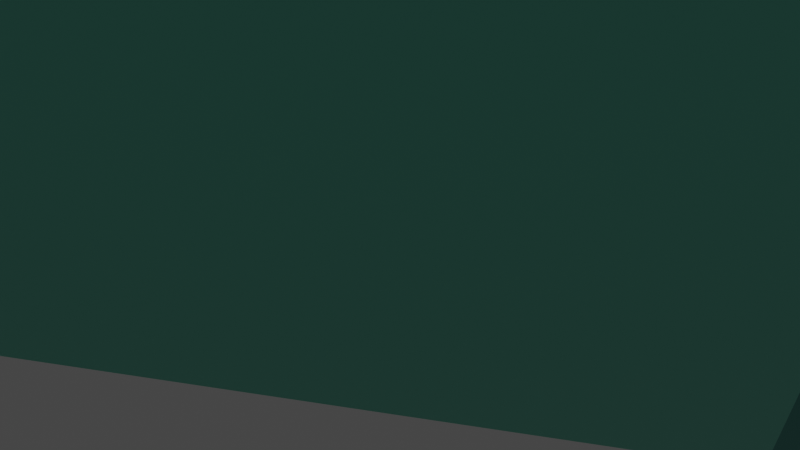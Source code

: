 # Source: J72.RombicosidodecaedroGiroide.blend  (saved by Blender 3.2.14; exported with 4.5.12 LTS)
import bpy
from mathutils import Matrix  # noqa: F401  (used for matrix-valued properties, if any)

bpy.ops.wm.read_factory_settings(use_empty=True)
scene = bpy.context.scene
scene.name = 'Scene'

# ---- collections
col_collection = bpy.data.collections.new('Collection'); scene.collection.children.link(col_collection)

# ---- materials (node trees are filled in below, after node groups)
mat_pentagono_rombicosidodecaedro = bpy.data.materials.new('PENTAGONO ROMBICOSIDODECAEDRO')
mat_pentagono_rombicosidodecaedro.use_transparent_shadow = False
mat_cuadro_rombicosidodecaedro = bpy.data.materials.new('CUADRO ROMBICOSIDODECAEDRO')
mat_cuadro_rombicosidodecaedro.use_transparent_shadow = False
mat_triangulo_rombicosidodecaedro = bpy.data.materials.new('TRIANGULO ROMBICOSIDODECAEDRO')
mat_triangulo_rombicosidodecaedro.use_transparent_shadow = False

# ---- material node trees
mat_pentagono_rombicosidodecaedro.use_nodes = True; mat_pentagono_rombicosidodecaedro.node_tree.nodes.clear()
_N = mat_pentagono_rombicosidodecaedro.node_tree.nodes; _L = mat_pentagono_rombicosidodecaedro.node_tree.links
n0 = _N.new('ShaderNodeBsdfPrincipled'); n0.name = 'Principled BSDF'; n0.location = (10, 300)
n0.distribution = 'GGX'
n0.subsurface_method = 'RANDOM_WALK_SKIN'
n0.inputs[0].default_value = (0.4621, 0.8308, 0.6654, 1.0)
n0.inputs[1].default_value = 1.0
n0.inputs[3].default_value = 1.45
n0.inputs[27].default_value = (0.0, 0.0, 0.0, 1.0)
n0.inputs[28].default_value = 1.0
n1 = _N.new('ShaderNodeOutputMaterial'); n1.name = 'Material Output'; n1.location = (300, 300)
_L.new(n0.outputs[0], n1.inputs[0])
n1.is_active_output = True
mat_cuadro_rombicosidodecaedro.use_nodes = True; mat_cuadro_rombicosidodecaedro.node_tree.nodes.clear()
_N = mat_cuadro_rombicosidodecaedro.node_tree.nodes; _L = mat_cuadro_rombicosidodecaedro.node_tree.links
n0 = _N.new('ShaderNodeBsdfPrincipled'); n0.name = 'Principled BSDF'; n0.location = (10, 300)
n0.distribution = 'GGX'
n0.subsurface_method = 'RANDOM_WALK_SKIN'
n0.inputs[0].default_value = (0.04373, 0.3663, 0.305, 1.0)
n0.inputs[1].default_value = 1.0
n0.inputs[3].default_value = 1.45
n0.inputs[27].default_value = (0.0, 0.0, 0.0, 1.0)
n0.inputs[28].default_value = 1.0
n1 = _N.new('ShaderNodeOutputMaterial'); n1.name = 'Material Output'; n1.location = (300, 300)
_L.new(n0.outputs[0], n1.inputs[0])
n1.is_active_output = True
mat_triangulo_rombicosidodecaedro.use_nodes = True; mat_triangulo_rombicosidodecaedro.node_tree.nodes.clear()
_N = mat_triangulo_rombicosidodecaedro.node_tree.nodes; _L = mat_triangulo_rombicosidodecaedro.node_tree.links
n0 = _N.new('ShaderNodeBsdfPrincipled'); n0.name = 'Principled BSDF'; n0.location = (10, 300)
n0.distribution = 'GGX'
n0.subsurface_method = 'RANDOM_WALK_SKIN'
n0.inputs[0].default_value = (0.2051, 0.7305, 0.5647, 1.0)
n0.inputs[1].default_value = 1.0
n0.inputs[3].default_value = 1.45
n0.inputs[27].default_value = (0.0, 0.0, 0.0, 1.0)
n0.inputs[28].default_value = 1.0
n1 = _N.new('ShaderNodeOutputMaterial'); n1.name = 'Material Output'; n1.location = (300, 300)
_L.new(n0.outputs[0], n1.inputs[0])
n1.is_active_output = True

# ---- world
world_world = bpy.data.worlds.new('World'); scene.world = world_world
world_world.use_nodes = True; world_world.node_tree.nodes.clear()
_N = world_world.node_tree.nodes; _L = world_world.node_tree.links
n0 = _N.new('ShaderNodeOutputWorld'); n0.name = 'World Output'; n0.location = (300, 300)
n1 = _N.new('ShaderNodeBackground'); n1.name = 'Background'; n1.location = (10, 300)
n1.inputs[0].default_value = (0.05088, 0.05088, 0.05088, 1.0)
_L.new(n1.outputs[0], n0.inputs[0])
n0.is_active_output = True
world_world.color = (0.05088, 0.05088, 0.05088)
world_world.use_sun_shadow = False
world_world.sun_shadow_jitter_overblur = 0.0

# ---- cameras
cam_camera = bpy.data.cameras.new('Camera')
cam_camera.clip_end = 100.0
cam_camera.ortho_scale = 7.314

# ---- lights
light_light = bpy.data.lights.new('Light', 'POINT')
light_light.transmission_factor = 0.0
light_light.energy = 1000.0
light_light.shadow_soft_size = 0.1
light_light.shadow_maximum_resolution = 0.006
light_light.use_absolute_resolution = True

# ---- meshes
me_j72_rombicosidodecaedrogiroide = bpy.data.meshes.new('J72.RombicosidodecaedroGiroide')
me_j72_rombicosidodecaedrogiroide.from_pydata([(3.859, -3.623, 8.484), (7.483, 2.239, 6.245), (1.62, 0.0, 9.868), (-2.239, -2.239, 9.485), (-2.239, 2.239, 9.485), (-8.101, 0.0, 5.862), (8.101, 0.0, -5.862), (2.239, -2.239, -9.485), (2.239, 2.239, -9.485), (-2.239, 2.239, -9.485), (-3.623, 7.246, -5.862), (2.239, 9.485, -2.239), (3.623, 7.246, -5.862), (-2.239, -2.239, -9.485), (-8.101, 0.0, -5.862), (2.239, 9.485, 2.239), (-3.623, 7.246, 5.862), (3.623, 7.246, 5.862), (7.246, 5.862, 3.623), (9.485, 2.239, 2.239), (3.859, 3.623, 8.484), (0.0, 5.862, 8.101), (5.862, 8.101, 0.0), (9.485, -2.239, 2.239), (7.246, 5.862, -3.623), (7.483, -2.239, 6.245), (3.623, -7.246, 5.862), (0.0, 5.862, -8.101), (-2.239, 9.485, 2.239), (9.485, 2.239, -2.239), (-7.246, 5.862, 3.623), (5.862, 3.623, -7.246), (-2.239, 9.485, -2.239), (9.485, -2.239, -2.239), (5.862, -8.101, 0.0), (-7.246, 5.862, -3.623), (5.862, -3.623, -7.246), (3.623, -7.246, -5.862), (2.239, -9.485, 2.239), (-3.623, -7.246, 5.862), (-9.485, 2.239, 2.239), (7.246, -5.862, 3.623), (-5.862, 3.623, 7.246), (0.0, -5.862, 8.101), (-5.862, 8.101, 0.0), (2.239, -9.485, -2.239), (-3.623, -7.246, -5.862), (-9.485, -2.239, 2.239), (7.246, -5.862, -3.623), (-5.862, -3.623, 7.246), (0.0, -5.862, -8.101), (-2.239, -9.485, 2.239), (-5.862, -8.101, 0.0), (-9.485, 2.239, -2.239), (-7.246, -5.862, 3.623), (-5.862, 3.623, -7.246), (-2.239, -9.485, -2.239), (-9.485, -2.239, -2.239), (-7.246, -5.862, -3.623), (-5.862, -3.623, -7.246)], [], [(0, 1, 2), (3, 2, 4), (3, 0, 2), (3, 4, 5), (6, 7, 8), (9, 8, 7), (10, 11, 12), (13, 9, 7), (13, 14, 9), (15, 16, 17), (18, 1, 19), (18, 15, 17), (18, 17, 1), (20, 2, 1), (20, 4, 2), (20, 1, 17), (21, 17, 16), (21, 16, 4), (21, 4, 20), (21, 20, 17), (22, 11, 15), (22, 12, 11), (22, 15, 18), (22, 18, 19), (23, 19, 1), (24, 12, 22), (24, 22, 19), (25, 1, 0), (25, 0, 26), (25, 23, 1), (27, 12, 8), (27, 8, 9), (27, 9, 10), (27, 10, 12), (28, 16, 15), (28, 15, 11), (29, 19, 23), (29, 6, 24), (29, 24, 19), (30, 16, 28), (31, 8, 12), (31, 6, 8), (31, 12, 24), (31, 24, 6), (32, 11, 10), (32, 28, 11), (33, 6, 29), (33, 23, 34), (33, 29, 23), (35, 32, 10), (36, 6, 33), (36, 37, 7), (36, 7, 6), (38, 26, 39), (38, 34, 26), (40, 5, 30), (40, 30, 35), (41, 23, 25), (41, 25, 26), (41, 26, 34), (41, 34, 23), (42, 30, 5), (42, 4, 16), (42, 16, 30), (42, 5, 4), (43, 3, 39), (43, 26, 0), (43, 39, 26), (43, 0, 3), (44, 32, 35), (44, 30, 28), (44, 35, 30), (44, 28, 32), (45, 37, 34), (45, 34, 38), (45, 46, 37), (47, 5, 40), (48, 37, 36), (48, 34, 37), (48, 36, 33), (48, 33, 34), (49, 3, 5), (49, 39, 3), (49, 5, 47), (50, 46, 13), (50, 7, 37), (50, 37, 46), (50, 13, 7), (51, 38, 39), (51, 39, 52), (51, 45, 38), (53, 35, 14), (53, 40, 35), (53, 47, 40), (54, 49, 47), (54, 39, 49), (54, 47, 52), (54, 52, 39), (55, 10, 9), (55, 9, 14), (55, 14, 35), (55, 35, 10), (56, 46, 45), (56, 52, 46), (56, 45, 51), (56, 51, 52), (57, 52, 47), (57, 53, 14), (57, 47, 53), (58, 52, 57), (58, 57, 14), (58, 46, 52), (59, 58, 14), (59, 14, 13), (59, 46, 58), (59, 13, 46)])
me_j72_rombicosidodecaedrogiroide.polygons.foreach_set('material_index', [0, 2, 1, 0, 0, 1, 0, 1, 0, 0, 2, 1, 1, 0, 1, 1, 0, 1, 1, 2, 0, 1, 1, 0, 1, 1, 0, 0, 1, 1, 1, 2, 1, 0, 0, 1, 1, 1, 0, 1, 1, 0, 2, 1, 0, 1, 2, 0, 1, 1, 1, 1, 0, 0, 1, 1, 0, 2, 1, 1, 0, 1, 1, 2, 0, 1, 2, 0, 1, 1, 1, 0, 2, 1, 2, 0, 2, 2, 1, 1, 0, 0, 1, 1, 1, 1, 0, 2, 0, 1, 1, 1, 0, 1, 1, 2, 0, 1, 1, 0, 1, 2, 0, 1, 1, 2, 0, 2, 1, 0, 1, 1, 1, 0, 2, 1])
me_j72_rombicosidodecaedrogiroide.materials.append(mat_pentagono_rombicosidodecaedro)
me_j72_rombicosidodecaedrogiroide.materials.append(mat_cuadro_rombicosidodecaedro)
me_j72_rombicosidodecaedrogiroide.materials.append(mat_triangulo_rombicosidodecaedro)
me_j72_rombicosidodecaedrogiroide.update()

# ---- objects
ob_light = bpy.data.objects.new('Light', light_light)
ob_camera = bpy.data.objects.new('Camera', cam_camera)
ob_j72_rombicosidodecaedrogiroide = bpy.data.objects.new('J72.RombicosidodecaedroGiroide', me_j72_rombicosidodecaedrogiroide)

# ---- transforms, parenting, visibility, modifiers, constraints
ob_light.location = (4.076, 1.005, 5.904)
ob_light.rotation_euler = (0.6503, 0.05522, 1.866)
ob_light.lock_rotations_4d = False
ob_light.empty_display_type = 'ARROWS'
ob_light.color = (0.0, 0.0, 0.0, 0.0)
ob_light.lineart.crease_threshold = 0.0
ob_camera.location = (7.359, -6.926, 4.958)
ob_camera.rotation_euler = (1.109, 0.0, 0.8149)
ob_camera.lock_rotations_4d = False
ob_camera.empty_display_type = 'ARROWS'
ob_camera.color = (0.0, 0.0, 0.0, 0.0)
ob_camera.display_type = 'WIRE'
ob_camera.lineart.crease_threshold = 0.0
ob_j72_rombicosidodecaedrogiroide.location = (0.0, 0.0, 9.5)

# ---- collection membership
col_collection.objects.link(ob_light)
col_collection.objects.link(ob_camera)
col_collection.objects.link(ob_j72_rombicosidodecaedrogiroide)

# ---- scene / render settings (as saved in the file)
scene.camera = ob_camera
scene.frame_start = 1; scene.frame_end = 250; scene.frame_set(1)
scene.render.engine = 'BLENDER_EEVEE_NEXT'
scene.cycles.sampling_pattern = 'TABULATED_SOBOL'
scene.cycles.use_light_tree = False
scene.view_settings.view_transform = 'Filmic'
bpy.context.view_layer.update()
